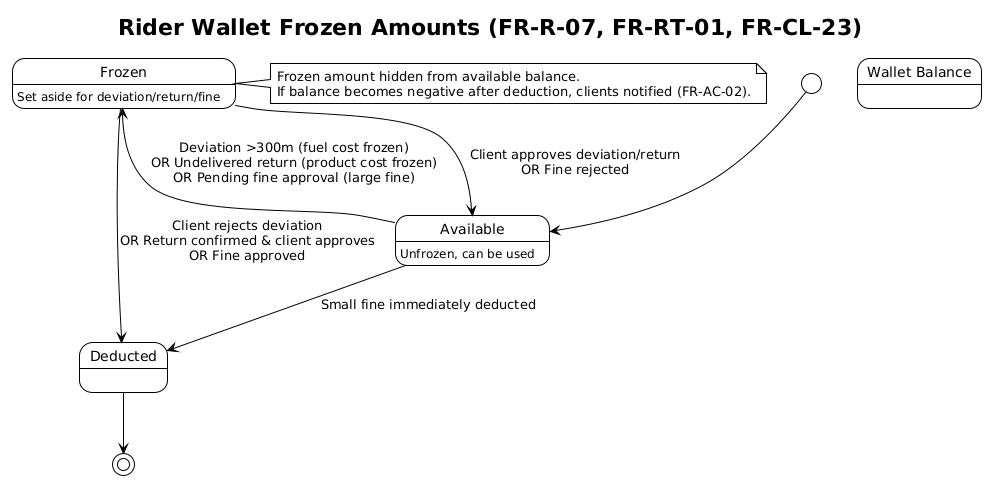

The diagram above was rendered by PlantUML. Its source (embedded in the PNG):
@startuml
!theme plain
title Rider Wallet Frozen Amounts (FR-R-07, FR-RT-01, FR-CL-23)

state "Wallet Balance" as Wallet {
    Available : Unfrozen, can be used
    Frozen : Set aside for deviation/return/fine
}

[*] --> Available

Available --> Frozen : Deviation >300m (fuel cost frozen)\nOR Undelivered return (product cost frozen)\nOR Pending fine approval (large fine)
Frozen --> Available : Client approves deviation/return\nOR Fine rejected
Frozen --> Deducted : Client rejects deviation\nOR Return confirmed & client approves\nOR Fine approved

Deducted --> [*]
Available --> Deducted : Small fine immediately deducted

note right of Frozen
  Frozen amount hidden from available balance.
  If balance becomes negative after deduction, clients notified (FR-AC-02).
end note
@enduml